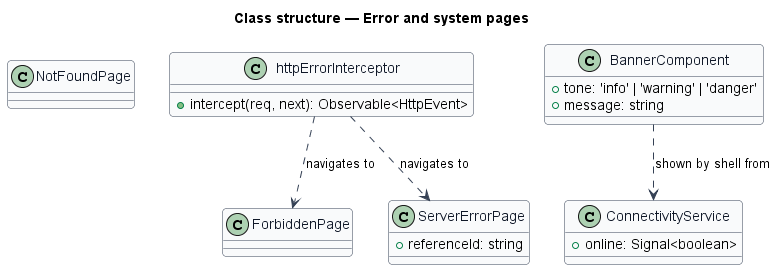

The diagram above was rendered by PlantUML. Its source (embedded in the PNG):
@startuml
skinparam backgroundColor #FFFFFF
skinparam shadowing false
skinparam roundcorner 8
skinparam defaultFontName Arial
skinparam ArrowColor #344054
skinparam class {
  BorderColor #344054
  FontColor #101828
  BackgroundColor #F9FAFB
}
title Class structure — Error and system pages
class NotFoundPage
class ForbiddenPage
class ServerErrorPage {
  +referenceId: string
}
class httpErrorInterceptor {
  +intercept(req, next): Observable<HttpEvent>
}
class ConnectivityService {
  +online: Signal<boolean>
}
class BannerComponent {
  +tone: 'info' | 'warning' | 'danger'
  +message: string
}
httpErrorInterceptor ..> ServerErrorPage : navigates to
httpErrorInterceptor ..> ForbiddenPage : navigates to
BannerComponent ..> ConnectivityService : shown by shell from
@enduml